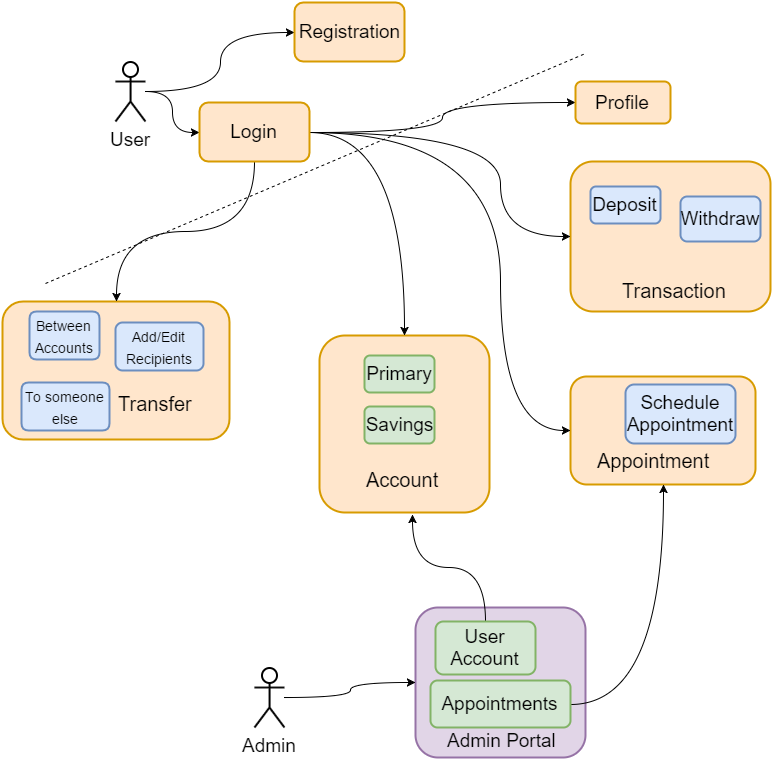

The diagram above was exported from draw.io. Its source (the exported page's mxGraphModel, read from the mxfile embedded in the PNG):
<mxGraphModel dx="1430" dy="780" grid="1" gridSize="10" guides="1" tooltips="1" connect="1" arrows="1" fold="1" page="1" pageScale="1" pageWidth="850" pageHeight="1100" background="#ffffff" math="0" shadow="0">
  <root>
    <mxCell id="0" />
    <mxCell id="1" parent="0" />
    <mxCell id="44cb7d4a9ff67e4d-41" style="edgeStyle=orthogonalEdgeStyle;curved=1;rounded=0;html=1;entryX=0;entryY=0.5;jettySize=auto;orthogonalLoop=1;fontSize=20;" edge="1" parent="1" source="44cb7d4a9ff67e4d-3" target="44cb7d4a9ff67e4d-40">
      <mxGeometry relative="1" as="geometry" />
    </mxCell>
    <mxCell id="44cb7d4a9ff67e4d-42" style="edgeStyle=orthogonalEdgeStyle;curved=1;rounded=0;html=1;jettySize=auto;orthogonalLoop=1;fontSize=20;" edge="1" parent="1" source="44cb7d4a9ff67e4d-3" target="44cb7d4a9ff67e4d-10">
      <mxGeometry relative="1" as="geometry" />
    </mxCell>
    <mxCell id="44cb7d4a9ff67e4d-3" value="User" style="shape=umlActor;verticalLabelPosition=bottom;labelBackgroundColor=#ffffff;verticalAlign=top;html=1;strokeWidth=2;fontSize=19;" vertex="1" parent="1">
      <mxGeometry x="145" y="88" width="30" height="60" as="geometry" />
    </mxCell>
    <mxCell id="44cb7d4a9ff67e4d-5" value="" style="rounded=1;whiteSpace=wrap;html=1;strokeWidth=2;fontSize=19;fillColor=#ffe6cc;strokeColor=#d79b00;" vertex="1" parent="1">
      <mxGeometry x="349" y="362" width="170" height="177" as="geometry" />
    </mxCell>
    <mxCell id="44cb7d4a9ff67e4d-6" value="" style="rounded=1;whiteSpace=wrap;html=1;strokeWidth=2;fontSize=19;fillColor=#ffe6cc;strokeColor=#d79b00;" vertex="1" parent="1">
      <mxGeometry x="32" y="328" width="227" height="138" as="geometry" />
    </mxCell>
    <mxCell id="44cb7d4a9ff67e4d-7" value="" style="rounded=1;whiteSpace=wrap;html=1;strokeWidth=2;fontSize=19;fillColor=#ffe6cc;strokeColor=#d79b00;" vertex="1" parent="1">
      <mxGeometry x="600" y="188" width="200" height="150" as="geometry" />
    </mxCell>
    <mxCell id="44cb7d4a9ff67e4d-9" value="" style="rounded=1;whiteSpace=wrap;html=1;strokeWidth=2;fontSize=19;fillColor=#ffe6cc;strokeColor=#d79b00;" vertex="1" parent="1">
      <mxGeometry x="600" y="403" width="185" height="108" as="geometry" />
    </mxCell>
    <mxCell id="44cb7d4a9ff67e4d-10" value="Registration" style="rounded=1;whiteSpace=wrap;html=1;strokeWidth=2;fontSize=19;fillColor=#ffe6cc;strokeColor=#d79b00;" vertex="1" parent="1">
      <mxGeometry x="324" y="29" width="110" height="59" as="geometry" />
    </mxCell>
    <mxCell id="44cb7d4a9ff67e4d-11" value="Admin" style="shape=umlActor;verticalLabelPosition=bottom;labelBackgroundColor=#ffffff;verticalAlign=top;html=1;strokeWidth=2;fontSize=19;" vertex="1" parent="1">
      <mxGeometry x="284" y="694" width="30" height="60" as="geometry" />
    </mxCell>
    <mxCell id="44cb7d4a9ff67e4d-12" value="" style="rounded=1;whiteSpace=wrap;html=1;strokeWidth=2;fontSize=19;fillColor=#e1d5e7;strokeColor=#9673a6;" vertex="1" parent="1">
      <mxGeometry x="445" y="634" width="170" height="150" as="geometry" />
    </mxCell>
    <mxCell id="44cb7d4a9ff67e4d-50" style="edgeStyle=orthogonalEdgeStyle;curved=1;rounded=0;html=1;entryX=0.547;entryY=1.011;entryPerimeter=0;jettySize=auto;orthogonalLoop=1;fontSize=20;" edge="1" parent="1" source="44cb7d4a9ff67e4d-13" target="44cb7d4a9ff67e4d-5">
      <mxGeometry relative="1" as="geometry" />
    </mxCell>
    <mxCell id="44cb7d4a9ff67e4d-13" value="User Account" style="rounded=1;whiteSpace=wrap;html=1;strokeWidth=2;fontSize=19;fillColor=#d5e8d4;strokeColor=#82b366;" vertex="1" parent="1">
      <mxGeometry x="465" y="648" width="100" height="53" as="geometry" />
    </mxCell>
    <mxCell id="44cb7d4a9ff67e4d-15" style="edgeStyle=orthogonalEdgeStyle;curved=1;rounded=0;html=1;entryX=0;entryY=0.5;jettySize=auto;orthogonalLoop=1;fontSize=19;" edge="1" source="44cb7d4a9ff67e4d-11" target="44cb7d4a9ff67e4d-12" parent="1">
      <mxGeometry x="205" y="735" as="geometry" />
    </mxCell>
    <mxCell id="44cb7d4a9ff67e4d-19" value="Admin Portal" style="text;html=1;resizable=0;points=[];autosize=1;align=left;verticalAlign=top;spacingTop=-4;fontSize=19;" vertex="1" parent="1">
      <mxGeometry x="475" y="754" width="120" height="20" as="geometry" />
    </mxCell>
    <mxCell id="44cb7d4a9ff67e4d-51" style="edgeStyle=orthogonalEdgeStyle;curved=1;rounded=0;html=1;entryX=0.5;entryY=1;jettySize=auto;orthogonalLoop=1;fontSize=20;exitX=1;exitY=0.5;" edge="1" parent="1" source="44cb7d4a9ff67e4d-21" target="44cb7d4a9ff67e4d-9">
      <mxGeometry relative="1" as="geometry">
        <Array as="points">
          <mxPoint x="693" y="731" />
        </Array>
      </mxGeometry>
    </mxCell>
    <mxCell id="44cb7d4a9ff67e4d-21" value="Appointments" style="rounded=1;whiteSpace=wrap;html=1;strokeWidth=2;fontSize=19;fillColor=#d5e8d4;strokeColor=#82b366;" vertex="1" parent="1">
      <mxGeometry x="460" y="707" width="140" height="47" as="geometry" />
    </mxCell>
    <mxCell id="44cb7d4a9ff67e4d-25" value="Primary" style="rounded=1;whiteSpace=wrap;html=1;strokeWidth=2;fontSize=19;fillColor=#d5e8d4;strokeColor=#82b366;" vertex="1" parent="1">
      <mxGeometry x="394" y="382" width="70" height="37" as="geometry" />
    </mxCell>
    <mxCell id="44cb7d4a9ff67e4d-26" value="Savings" style="rounded=1;whiteSpace=wrap;html=1;strokeWidth=2;fontSize=19;fillColor=#d5e8d4;strokeColor=#82b366;" vertex="1" parent="1">
      <mxGeometry x="394" y="433" width="70" height="37" as="geometry" />
    </mxCell>
    <mxCell id="44cb7d4a9ff67e4d-27" value="Account" style="text;html=1;resizable=0;points=[];autosize=1;align=left;verticalAlign=top;spacingTop=-4;fontSize=20;" vertex="1" parent="1">
      <mxGeometry x="394" y="492" width="90" height="30" as="geometry" />
    </mxCell>
    <mxCell id="44cb7d4a9ff67e4d-29" value="Deposit" style="rounded=1;whiteSpace=wrap;html=1;strokeWidth=2;fontSize=19;fillColor=#dae8fc;strokeColor=#6c8ebf;" vertex="1" parent="1">
      <mxGeometry x="620" y="213" width="70" height="37" as="geometry" />
    </mxCell>
    <mxCell id="44cb7d4a9ff67e4d-30" value="Withdraw" style="rounded=1;whiteSpace=wrap;html=1;strokeWidth=2;fontSize=19;fillColor=#dae8fc;strokeColor=#6c8ebf;" vertex="1" parent="1">
      <mxGeometry x="710" y="223" width="80" height="45" as="geometry" />
    </mxCell>
    <mxCell id="44cb7d4a9ff67e4d-31" value="Transaction" style="text;html=1;resizable=0;points=[];autosize=1;align=left;verticalAlign=top;spacingTop=-4;fontSize=20;" vertex="1" parent="1">
      <mxGeometry x="650" y="303" width="120" height="30" as="geometry" />
    </mxCell>
    <mxCell id="44cb7d4a9ff67e4d-34" value="&lt;font style=&quot;font-size: 14px&quot;&gt;Between Accounts&lt;/font&gt;" style="rounded=1;whiteSpace=wrap;html=1;strokeWidth=2;fontSize=19;fillColor=#dae8fc;strokeColor=#6c8ebf;" vertex="1" parent="1">
      <mxGeometry x="59" y="338" width="70" height="48" as="geometry" />
    </mxCell>
    <mxCell id="44cb7d4a9ff67e4d-35" value="&lt;font style=&quot;font-size: 14px&quot;&gt;To someone else&lt;/font&gt;" style="rounded=1;whiteSpace=wrap;html=1;strokeWidth=2;fontSize=19;fillColor=#dae8fc;strokeColor=#6c8ebf;" vertex="1" parent="1">
      <mxGeometry x="51" y="409" width="88" height="48" as="geometry" />
    </mxCell>
    <mxCell id="44cb7d4a9ff67e4d-36" value="&lt;font style=&quot;font-size: 14px&quot;&gt;Add/Edit Recipients&lt;/font&gt;" style="rounded=1;whiteSpace=wrap;html=1;strokeWidth=2;fontSize=19;fillColor=#dae8fc;strokeColor=#6c8ebf;" vertex="1" parent="1">
      <mxGeometry x="145" y="349" width="88" height="48" as="geometry" />
    </mxCell>
    <mxCell id="44cb7d4a9ff67e4d-37" value="Transfer" style="text;html=1;resizable=0;points=[];autosize=1;align=left;verticalAlign=top;spacingTop=-4;fontSize=20;" vertex="1" parent="1">
      <mxGeometry x="146" y="416" width="90" height="30" as="geometry" />
    </mxCell>
    <mxCell id="44cb7d4a9ff67e4d-38" value="Schedule Appointment" style="rounded=1;whiteSpace=wrap;html=1;strokeWidth=2;fontSize=19;fillColor=#dae8fc;strokeColor=#6c8ebf;" vertex="1" parent="1">
      <mxGeometry x="655" y="411" width="110" height="59" as="geometry" />
    </mxCell>
    <mxCell id="44cb7d4a9ff67e4d-39" value="Appointment" style="text;html=1;resizable=0;points=[];autosize=1;align=left;verticalAlign=top;spacingTop=-4;fontSize=20;" vertex="1" parent="1">
      <mxGeometry x="625" y="473" width="130" height="30" as="geometry" />
    </mxCell>
    <mxCell id="44cb7d4a9ff67e4d-44" style="edgeStyle=orthogonalEdgeStyle;curved=1;rounded=0;html=1;jettySize=auto;orthogonalLoop=1;fontSize=20;" edge="1" parent="1" source="44cb7d4a9ff67e4d-40" target="44cb7d4a9ff67e4d-5">
      <mxGeometry relative="1" as="geometry" />
    </mxCell>
    <mxCell id="44cb7d4a9ff67e4d-55" style="edgeStyle=orthogonalEdgeStyle;curved=1;rounded=0;html=1;jettySize=auto;orthogonalLoop=1;fontSize=20;" edge="1" parent="1" source="44cb7d4a9ff67e4d-40" target="44cb7d4a9ff67e4d-6">
      <mxGeometry relative="1" as="geometry" />
    </mxCell>
    <mxCell id="44cb7d4a9ff67e4d-56" style="edgeStyle=orthogonalEdgeStyle;curved=1;rounded=0;html=1;jettySize=auto;orthogonalLoop=1;fontSize=20;" edge="1" parent="1" source="44cb7d4a9ff67e4d-40" target="44cb7d4a9ff67e4d-7">
      <mxGeometry relative="1" as="geometry">
        <Array as="points">
          <mxPoint x="530" y="159" />
          <mxPoint x="530" y="263" />
        </Array>
      </mxGeometry>
    </mxCell>
    <mxCell id="44cb7d4a9ff67e4d-57" style="edgeStyle=orthogonalEdgeStyle;curved=1;rounded=0;html=1;entryX=0;entryY=0.5;jettySize=auto;orthogonalLoop=1;fontSize=20;" edge="1" parent="1" source="44cb7d4a9ff67e4d-40" target="44cb7d4a9ff67e4d-52">
      <mxGeometry relative="1" as="geometry">
        <Array as="points">
          <mxPoint x="472" y="159" />
          <mxPoint x="472" y="129" />
        </Array>
      </mxGeometry>
    </mxCell>
    <mxCell id="44cb7d4a9ff67e4d-58" style="edgeStyle=orthogonalEdgeStyle;curved=1;rounded=0;html=1;entryX=0;entryY=0.5;jettySize=auto;orthogonalLoop=1;fontSize=20;" edge="1" parent="1" source="44cb7d4a9ff67e4d-40" target="44cb7d4a9ff67e4d-9">
      <mxGeometry relative="1" as="geometry">
        <Array as="points">
          <mxPoint x="530" y="159" />
          <mxPoint x="530" y="457" />
        </Array>
      </mxGeometry>
    </mxCell>
    <mxCell id="44cb7d4a9ff67e4d-40" value="Login" style="rounded=1;whiteSpace=wrap;html=1;strokeWidth=2;fontSize=19;fillColor=#ffe6cc;strokeColor=#d79b00;" vertex="1" parent="1">
      <mxGeometry x="229" y="129" width="110" height="59" as="geometry" />
    </mxCell>
    <mxCell id="44cb7d4a9ff67e4d-52" value="Profile" style="rounded=1;whiteSpace=wrap;html=1;strokeWidth=2;fontSize=19;fillColor=#ffe6cc;strokeColor=#d79b00;" vertex="1" parent="1">
      <mxGeometry x="605" y="108" width="95" height="42" as="geometry" />
    </mxCell>
    <mxCell id="44cb7d4a9ff67e4d-54" value="" style="endArrow=none;html=1;fontSize=20;dashed=1;" edge="1" parent="1">
      <mxGeometry width="50" height="50" relative="1" as="geometry">
        <mxPoint x="75" y="310" as="sourcePoint" />
        <mxPoint x="615" y="80" as="targetPoint" />
      </mxGeometry>
    </mxCell>
  </root>
</mxGraphModel>